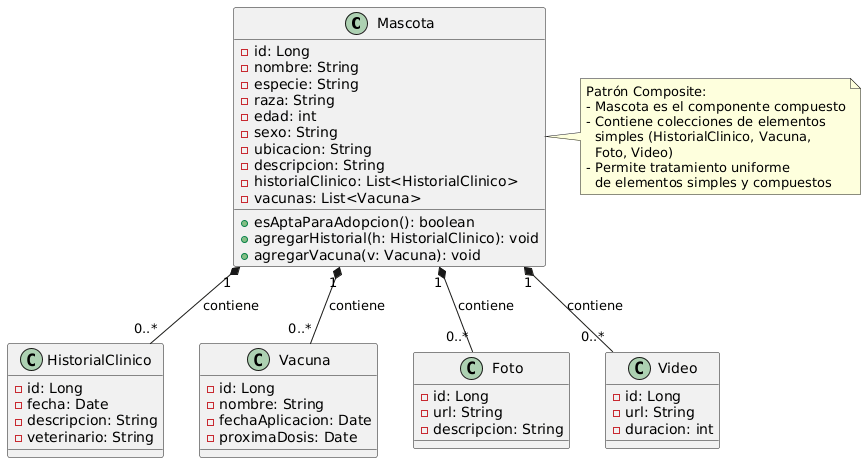

The diagram above was rendered by PlantUML. Its source (embedded in the PNG):
@startuml
class Mascota {
  - id: Long
  - nombre: String
  - especie: String
  - raza: String
  - edad: int
  - sexo: String
  - ubicacion: String
  - descripcion: String
  - historialClinico: List<HistorialClinico>
  - vacunas: List<Vacuna>
  + esAptaParaAdopcion(): boolean
  + agregarHistorial(h: HistorialClinico): void
  + agregarVacuna(v: Vacuna): void
}

class HistorialClinico {
  - id: Long
  - fecha: Date
  - descripcion: String
  - veterinario: String
}

class Vacuna {
  - id: Long
  - nombre: String
  - fechaAplicacion: Date
  - proximaDosis: Date
}

class Foto {
  - id: Long
  - url: String
  - descripcion: String
}

class Video {
  - id: Long
  - url: String
  - duracion: int
}

Mascota "1" *-- "0..*" HistorialClinico : contiene
Mascota "1" *-- "0..*" Vacuna : contiene
Mascota "1" *-- "0..*" Foto : contiene
Mascota "1" *-- "0..*" Video : contiene

note right of Mascota
  Patrón Composite:
  - Mascota es el componente compuesto
  - Contiene colecciones de elementos
    simples (HistorialClinico, Vacuna,
    Foto, Video)
  - Permite tratamiento uniforme
    de elementos simples y compuestos
end note
@enduml